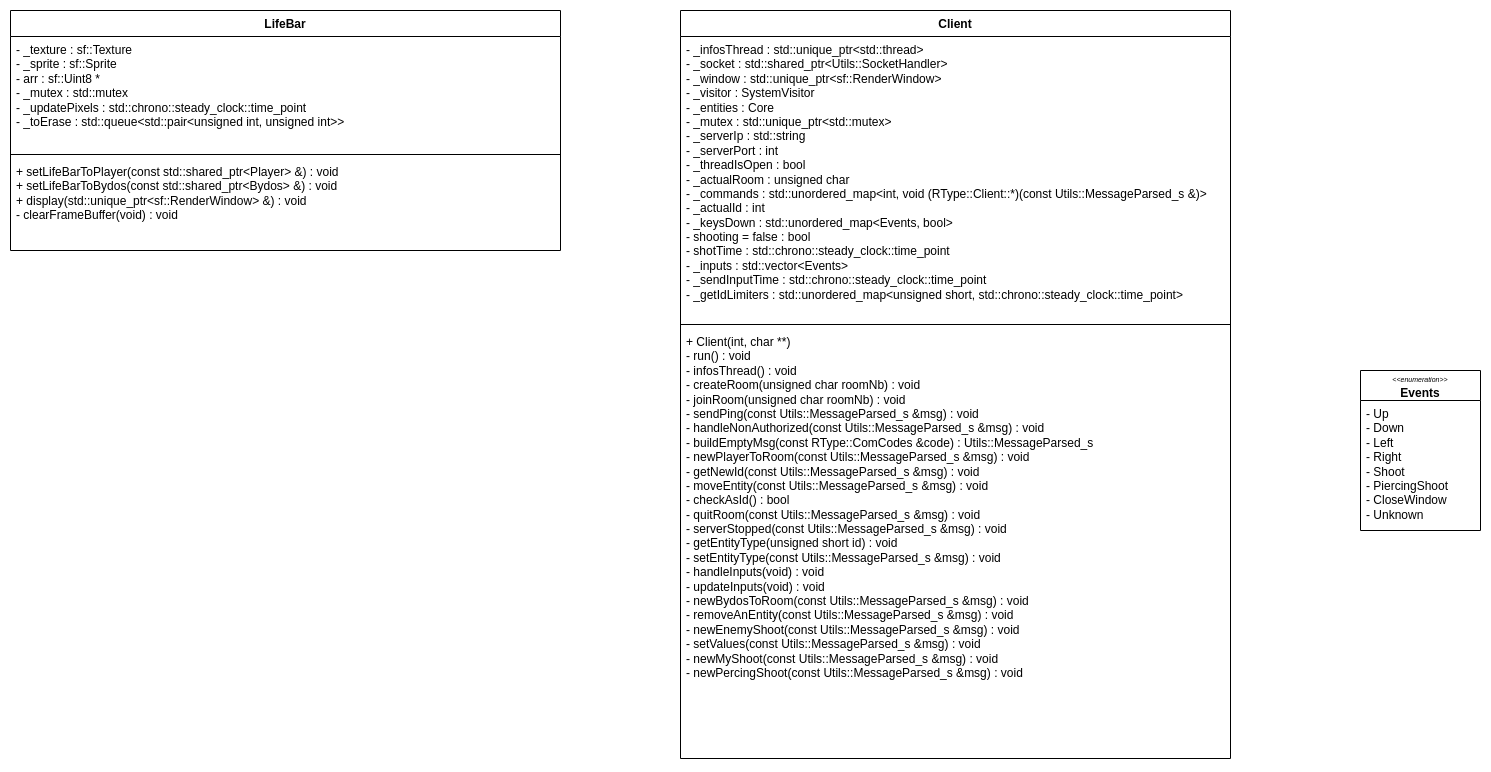

The diagram above was exported from draw.io. Its source (the exported page's mxGraphModel, read from the mxfile embedded in the PNG):
<mxGraphModel dx="2474" dy="870" grid="1" gridSize="10" guides="1" tooltips="1" connect="1" arrows="1" fold="1" page="1" pageScale="1" pageWidth="827" pageHeight="1169" math="0" shadow="0">
  <root>
    <mxCell id="0" />
    <mxCell id="1" parent="0" />
    <mxCell id="Op3yE31mqgnZPYbjmJit-1" value="Client" style="swimlane;fontStyle=1;align=center;verticalAlign=top;childLayout=stackLayout;horizontal=1;startSize=26;horizontalStack=0;resizeParent=1;resizeParentMax=0;resizeLast=0;collapsible=1;marginBottom=0;whiteSpace=wrap;html=1;" parent="1" vertex="1">
      <mxGeometry x="320" y="240" width="550" height="748" as="geometry" />
    </mxCell>
    <mxCell id="Op3yE31mqgnZPYbjmJit-2" value="&lt;div&gt;- _infosThread : std::unique_ptr&amp;lt;std::thread&amp;gt;&lt;/div&gt;&lt;div&gt;- _socket : std::shared_ptr&amp;lt;Utils::SocketHandler&amp;gt;&lt;/div&gt;&lt;div&gt;- _window : std::unique_ptr&amp;lt;sf::RenderWindow&amp;gt;&lt;/div&gt;&lt;div&gt;- _visitor : SystemVisitor&lt;/div&gt;&lt;div&gt;- _entities : Core&lt;/div&gt;&lt;div&gt;- _mutex : std::unique_ptr&amp;lt;std::mutex&amp;gt;&lt;/div&gt;&lt;div&gt;- _serverIp : std::string&lt;/div&gt;&lt;div&gt;- _serverPort : int&lt;/div&gt;&lt;div&gt;- _threadIsOpen : bool&lt;/div&gt;&lt;div&gt;- _actualRoom : unsigned char&lt;/div&gt;&lt;div&gt;- _commands : std::unordered_map&amp;lt;int, void (RType::Client::*)(const Utils::MessageParsed_s &amp;amp;)&amp;gt;&lt;/div&gt;&lt;div&gt;- _actualId : int&lt;/div&gt;&lt;div&gt;- _keysDown : std::unordered_map&amp;lt;Events, bool&amp;gt;&lt;/div&gt;&lt;div&gt;- shooting = false : bool&lt;/div&gt;&lt;div&gt;- shotTime : std::chrono::steady_clock::time_point&lt;/div&gt;&lt;div&gt;- _inputs : std::vector&amp;lt;Events&amp;gt;&lt;/div&gt;&lt;div&gt;- _sendInputTime : std::chrono::steady_clock::time_point&lt;/div&gt;&lt;div&gt;- _getIdLimiters : std::unordered_map&amp;lt;unsigned short, std::chrono::steady_clock::time_point&amp;gt;&lt;/div&gt;" style="text;strokeColor=none;fillColor=none;align=left;verticalAlign=top;spacingLeft=4;spacingRight=4;overflow=hidden;rotatable=0;points=[[0,0.5],[1,0.5]];portConstraint=eastwest;whiteSpace=wrap;html=1;" parent="Op3yE31mqgnZPYbjmJit-1" vertex="1">
      <mxGeometry y="26" width="550" height="284" as="geometry" />
    </mxCell>
    <mxCell id="Op3yE31mqgnZPYbjmJit-3" value="" style="line;strokeWidth=1;fillColor=none;align=left;verticalAlign=middle;spacingTop=-1;spacingLeft=3;spacingRight=3;rotatable=0;labelPosition=right;points=[];portConstraint=eastwest;strokeColor=inherit;" parent="Op3yE31mqgnZPYbjmJit-1" vertex="1">
      <mxGeometry y="310" width="550" height="8" as="geometry" />
    </mxCell>
    <mxCell id="Op3yE31mqgnZPYbjmJit-4" value="&lt;div&gt;+ Client(int, char **)&lt;/div&gt;&lt;div&gt;- run() : void&lt;/div&gt;&lt;div&gt;- infosThread() : void&lt;/div&gt;&lt;div&gt;- createRoom(unsigned char roomNb) : void&lt;/div&gt;&lt;div&gt;- joinRoom(unsigned char roomNb) : void&lt;/div&gt;&lt;div&gt;- sendPing(const Utils::MessageParsed_s &amp;amp;msg) : void&lt;/div&gt;&lt;div&gt;- handleNonAuthorized(const Utils::MessageParsed_s &amp;amp;msg) : void&lt;/div&gt;&lt;div&gt;- buildEmptyMsg(const RType::ComCodes &amp;amp;code) : Utils::MessageParsed_s&lt;/div&gt;&lt;div&gt;- newPlayerToRoom(const Utils::MessageParsed_s &amp;amp;msg) : void&lt;/div&gt;&lt;div&gt;- getNewId(const Utils::MessageParsed_s &amp;amp;msg) : void&lt;/div&gt;&lt;div&gt;- moveEntity(const Utils::MessageParsed_s &amp;amp;msg) : void&lt;/div&gt;&lt;div&gt;- checkAsId() : bool&lt;/div&gt;&lt;div&gt;- quitRoom(const Utils::MessageParsed_s &amp;amp;msg) : void&lt;/div&gt;&lt;div&gt;- serverStopped(const Utils::MessageParsed_s &amp;amp;msg) : void&lt;/div&gt;&lt;div&gt;- getEntityType(unsigned short id) : void&lt;/div&gt;&lt;div&gt;- setEntityType(const Utils::MessageParsed_s &amp;amp;msg) : void&lt;/div&gt;&lt;div&gt;- handleInputs(void) : void&lt;/div&gt;&lt;div&gt;- updateInputs(void) : void&lt;/div&gt;&lt;div&gt;- newBydosToRoom(const Utils::MessageParsed_s &amp;amp;msg) : void&lt;/div&gt;&lt;div&gt;- removeAnEntity(const Utils::MessageParsed_s &amp;amp;msg) : void&lt;/div&gt;&lt;div&gt;- newEnemyShoot(const Utils::MessageParsed_s &amp;amp;msg) : void&lt;/div&gt;&lt;div&gt;- setValues(const Utils::MessageParsed_s &amp;amp;msg) : void&lt;/div&gt;&lt;div&gt;- newMyShoot(const Utils::MessageParsed_s &amp;amp;msg) : void&lt;/div&gt;&lt;div&gt;- newPercingShoot(const Utils::MessageParsed_s &amp;amp;msg) : void&lt;/div&gt;" style="text;strokeColor=none;fillColor=none;align=left;verticalAlign=top;spacingLeft=4;spacingRight=4;overflow=hidden;rotatable=0;points=[[0,0.5],[1,0.5]];portConstraint=eastwest;whiteSpace=wrap;html=1;" parent="Op3yE31mqgnZPYbjmJit-1" vertex="1">
      <mxGeometry y="318" width="550" height="430" as="geometry" />
    </mxCell>
    <mxCell id="dI_jCbcQ4ECVCN_h5YlW-3" value="&lt;i&gt;&lt;font style=&quot;font-size: 7px;&quot;&gt;&amp;lt;&amp;lt;enumeration&amp;gt;&amp;gt;&lt;br&gt;&lt;/font&gt;&lt;/i&gt;&lt;b&gt;Events&lt;/b&gt;" style="swimlane;fontStyle=0;childLayout=stackLayout;horizontal=1;startSize=30;fillColor=none;horizontalStack=0;resizeParent=1;resizeParentMax=0;resizeLast=0;collapsible=1;marginBottom=0;whiteSpace=wrap;html=1;" parent="1" vertex="1">
      <mxGeometry x="1000" y="600" width="120" height="160" as="geometry" />
    </mxCell>
    <mxCell id="dI_jCbcQ4ECVCN_h5YlW-4" value="- Up&lt;br&gt;- Down&lt;br&gt;- Left&lt;br&gt;- Right&lt;br&gt;- Shoot&lt;br&gt;- PiercingShoot&lt;br&gt;- CloseWindow&lt;br&gt;- Unknown" style="text;strokeColor=none;fillColor=none;align=left;verticalAlign=top;spacingLeft=4;spacingRight=4;overflow=hidden;rotatable=0;points=[[0,0.5],[1,0.5]];portConstraint=eastwest;whiteSpace=wrap;html=1;" parent="dI_jCbcQ4ECVCN_h5YlW-3" vertex="1">
      <mxGeometry y="30" width="120" height="130" as="geometry" />
    </mxCell>
    <mxCell id="HoDSwRTd_FkSJdOfNSx8-1" value="LifeBar" style="swimlane;fontStyle=1;align=center;verticalAlign=top;childLayout=stackLayout;horizontal=1;startSize=26;horizontalStack=0;resizeParent=1;resizeParentMax=0;resizeLast=0;collapsible=1;marginBottom=0;whiteSpace=wrap;html=1;" vertex="1" parent="1">
      <mxGeometry x="-350" y="240" width="550" height="240" as="geometry" />
    </mxCell>
    <mxCell id="HoDSwRTd_FkSJdOfNSx8-2" value="&lt;div&gt;- _texture : sf::Texture&lt;/div&gt;&lt;div&gt;&lt;span style=&quot;font-size: 12px;&quot;&gt;- _sprite : sf::Sprite&lt;/span&gt;&lt;/div&gt;&lt;div&gt;&lt;span style=&quot;font-size: 12px;&quot;&gt;- arr : sf::Uint8 *&lt;/span&gt;&lt;/div&gt;&lt;div&gt;&lt;span style=&quot;font-size: 12px;&quot;&gt;- _mutex : std::mutex&lt;/span&gt;&lt;/div&gt;&lt;div&gt;&lt;span style=&quot;font-size: 12px;&quot;&gt;- _updatePixels : std::chrono::steady_clock::time_point&lt;/span&gt;&lt;/div&gt;&lt;div&gt;&lt;span style=&quot;font-size: 12px;&quot;&gt;- _toErase : std::queue&amp;lt;std::pair&amp;lt;unsigned int, unsigned int&amp;gt;&amp;gt;&lt;/span&gt;&lt;/div&gt;" style="text;strokeColor=none;fillColor=none;align=left;verticalAlign=top;spacingLeft=4;spacingRight=4;overflow=hidden;rotatable=0;points=[[0,0.5],[1,0.5]];portConstraint=eastwest;whiteSpace=wrap;html=1;" vertex="1" parent="HoDSwRTd_FkSJdOfNSx8-1">
      <mxGeometry y="26" width="550" height="114" as="geometry" />
    </mxCell>
    <mxCell id="HoDSwRTd_FkSJdOfNSx8-3" value="" style="line;strokeWidth=1;fillColor=none;align=left;verticalAlign=middle;spacingTop=-1;spacingLeft=3;spacingRight=3;rotatable=0;labelPosition=right;points=[];portConstraint=eastwest;strokeColor=inherit;" vertex="1" parent="HoDSwRTd_FkSJdOfNSx8-1">
      <mxGeometry y="140" width="550" height="8" as="geometry" />
    </mxCell>
    <mxCell id="HoDSwRTd_FkSJdOfNSx8-4" value="&lt;div&gt;+ setLifeBarToPlayer(const std::shared_ptr&amp;lt;Player&amp;gt; &amp;amp;) : void&lt;/div&gt;&lt;div&gt;&lt;span style=&quot;font-size: 12px;&quot;&gt;+ setLifeBarToBydos(const std::shared_ptr&amp;lt;Bydos&amp;gt; &amp;amp;) : void&lt;/span&gt;&lt;/div&gt;&lt;div&gt;&lt;span style=&quot;font-size: 12px;&quot;&gt;+ display(std::unique_ptr&amp;lt;sf::RenderWindow&amp;gt; &amp;amp;) : void&lt;/span&gt;&lt;/div&gt;&lt;div&gt;&lt;span style=&quot;font-size: 12px;&quot;&gt;- clearFrameBuffer(void) : void&lt;/span&gt;&lt;/div&gt;" style="text;strokeColor=none;fillColor=none;align=left;verticalAlign=top;spacingLeft=4;spacingRight=4;overflow=hidden;rotatable=0;points=[[0,0.5],[1,0.5]];portConstraint=eastwest;whiteSpace=wrap;html=1;" vertex="1" parent="HoDSwRTd_FkSJdOfNSx8-1">
      <mxGeometry y="148" width="550" height="92" as="geometry" />
    </mxCell>
  </root>
</mxGraphModel>